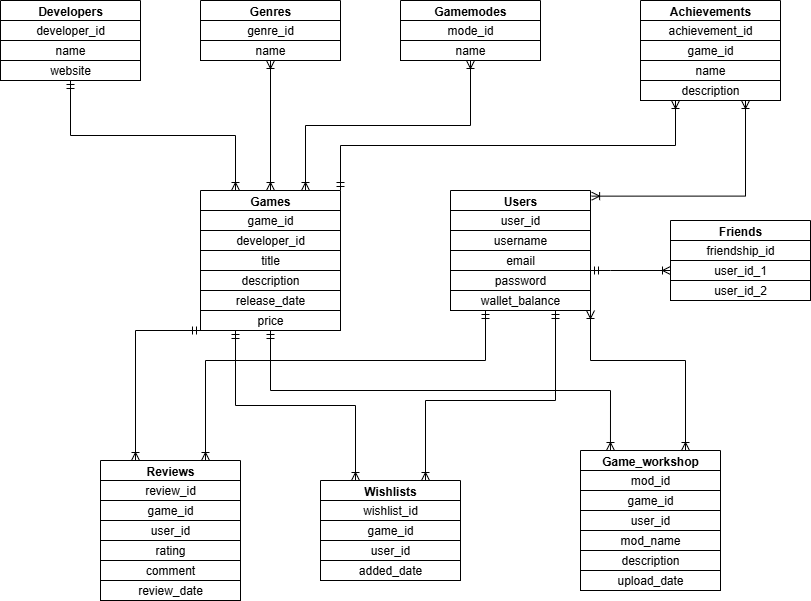

The diagram above was exported from draw.io. Its source (the exported page's mxGraphModel, read from the mxfile embedded in the PNG):
<mxGraphModel dx="1426" dy="751" grid="1" gridSize="10" guides="1" tooltips="1" connect="1" arrows="1" fold="1" page="1" pageScale="1" pageWidth="827" pageHeight="1169" math="0" shadow="0">
  <root>
    <mxCell id="0" />
    <mxCell id="1" parent="0" />
    <mxCell id="kzPIDT3LAyFRl12MddaA-36" value="Developers" style="swimlane;startSize=20;" parent="1" vertex="1">
      <mxGeometry width="140" height="80" as="geometry" />
    </mxCell>
    <mxCell id="kzPIDT3LAyFRl12MddaA-37" value="developer_id" style="rounded=0;whiteSpace=wrap;html=1;" parent="kzPIDT3LAyFRl12MddaA-36" vertex="1">
      <mxGeometry y="20" width="140" height="20" as="geometry" />
    </mxCell>
    <mxCell id="kzPIDT3LAyFRl12MddaA-38" value="name" style="rounded=0;whiteSpace=wrap;html=1;" parent="kzPIDT3LAyFRl12MddaA-36" vertex="1">
      <mxGeometry y="40" width="140" height="20" as="geometry" />
    </mxCell>
    <mxCell id="kzPIDT3LAyFRl12MddaA-39" value="website" style="rounded=0;whiteSpace=wrap;html=1;" parent="kzPIDT3LAyFRl12MddaA-36" vertex="1">
      <mxGeometry y="60" width="140" height="20" as="geometry" />
    </mxCell>
    <mxCell id="kzPIDT3LAyFRl12MddaA-40" value="Genres" style="swimlane;startSize=20;" parent="1" vertex="1">
      <mxGeometry x="200" width="140" height="60" as="geometry" />
    </mxCell>
    <mxCell id="kzPIDT3LAyFRl12MddaA-41" value="genre_id" style="rounded=0;whiteSpace=wrap;html=1;" parent="kzPIDT3LAyFRl12MddaA-40" vertex="1">
      <mxGeometry y="20" width="140" height="20" as="geometry" />
    </mxCell>
    <mxCell id="kzPIDT3LAyFRl12MddaA-42" value="name" style="rounded=0;whiteSpace=wrap;html=1;" parent="kzPIDT3LAyFRl12MddaA-40" vertex="1">
      <mxGeometry y="40" width="140" height="20" as="geometry" />
    </mxCell>
    <mxCell id="kzPIDT3LAyFRl12MddaA-46" value="Gamemodes" style="swimlane;startSize=20;" parent="1" vertex="1">
      <mxGeometry x="400" width="140" height="60" as="geometry" />
    </mxCell>
    <mxCell id="kzPIDT3LAyFRl12MddaA-47" value="mode_id" style="rounded=0;whiteSpace=wrap;html=1;" parent="kzPIDT3LAyFRl12MddaA-46" vertex="1">
      <mxGeometry y="20" width="140" height="20" as="geometry" />
    </mxCell>
    <mxCell id="kzPIDT3LAyFRl12MddaA-48" value="name" style="rounded=0;whiteSpace=wrap;html=1;" parent="kzPIDT3LAyFRl12MddaA-46" vertex="1">
      <mxGeometry y="40" width="140" height="20" as="geometry" />
    </mxCell>
    <mxCell id="kzPIDT3LAyFRl12MddaA-50" value="Achievements" style="swimlane;startSize=20;" parent="1" vertex="1">
      <mxGeometry x="640" width="140" height="100" as="geometry" />
    </mxCell>
    <mxCell id="kzPIDT3LAyFRl12MddaA-51" value="achievement_id" style="rounded=0;whiteSpace=wrap;html=1;" parent="kzPIDT3LAyFRl12MddaA-50" vertex="1">
      <mxGeometry y="20" width="140" height="20" as="geometry" />
    </mxCell>
    <mxCell id="kzPIDT3LAyFRl12MddaA-52" value="game_id" style="rounded=0;whiteSpace=wrap;html=1;" parent="kzPIDT3LAyFRl12MddaA-50" vertex="1">
      <mxGeometry y="40" width="140" height="20" as="geometry" />
    </mxCell>
    <mxCell id="kzPIDT3LAyFRl12MddaA-53" value="name" style="rounded=0;whiteSpace=wrap;html=1;" parent="kzPIDT3LAyFRl12MddaA-50" vertex="1">
      <mxGeometry y="60" width="140" height="20" as="geometry" />
    </mxCell>
    <mxCell id="kzPIDT3LAyFRl12MddaA-54" value="description" style="rounded=0;whiteSpace=wrap;html=1;" parent="kzPIDT3LAyFRl12MddaA-50" vertex="1">
      <mxGeometry y="80" width="140" height="20" as="geometry" />
    </mxCell>
    <mxCell id="kzPIDT3LAyFRl12MddaA-56" value="Games" style="swimlane;startSize=20;" parent="1" vertex="1">
      <mxGeometry x="200" y="190" width="140" height="140" as="geometry" />
    </mxCell>
    <mxCell id="kzPIDT3LAyFRl12MddaA-57" value="game_id" style="rounded=0;whiteSpace=wrap;html=1;" parent="kzPIDT3LAyFRl12MddaA-56" vertex="1">
      <mxGeometry y="20" width="140" height="20" as="geometry" />
    </mxCell>
    <mxCell id="kzPIDT3LAyFRl12MddaA-58" value="developer_id" style="rounded=0;whiteSpace=wrap;html=1;" parent="kzPIDT3LAyFRl12MddaA-56" vertex="1">
      <mxGeometry y="40" width="140" height="20" as="geometry" />
    </mxCell>
    <mxCell id="kzPIDT3LAyFRl12MddaA-59" value="title" style="rounded=0;whiteSpace=wrap;html=1;" parent="kzPIDT3LAyFRl12MddaA-56" vertex="1">
      <mxGeometry y="60" width="140" height="20" as="geometry" />
    </mxCell>
    <mxCell id="kzPIDT3LAyFRl12MddaA-60" value="description" style="rounded=0;whiteSpace=wrap;html=1;" parent="kzPIDT3LAyFRl12MddaA-56" vertex="1">
      <mxGeometry y="80" width="140" height="20" as="geometry" />
    </mxCell>
    <mxCell id="kzPIDT3LAyFRl12MddaA-61" value="release_date" style="rounded=0;whiteSpace=wrap;html=1;" parent="kzPIDT3LAyFRl12MddaA-56" vertex="1">
      <mxGeometry y="100" width="140" height="20" as="geometry" />
    </mxCell>
    <mxCell id="kzPIDT3LAyFRl12MddaA-62" value="price" style="rounded=0;whiteSpace=wrap;html=1;" parent="kzPIDT3LAyFRl12MddaA-56" vertex="1">
      <mxGeometry y="120" width="140" height="20" as="geometry" />
    </mxCell>
    <mxCell id="kzPIDT3LAyFRl12MddaA-63" value="" style="rounded=0;whiteSpace=wrap;html=1;" parent="kzPIDT3LAyFRl12MddaA-56" vertex="1">
      <mxGeometry y="140" width="140" as="geometry" />
    </mxCell>
    <mxCell id="kzPIDT3LAyFRl12MddaA-64" value="Users" style="swimlane;startSize=20;" parent="1" vertex="1">
      <mxGeometry x="450" y="190" width="140" height="120" as="geometry" />
    </mxCell>
    <mxCell id="kzPIDT3LAyFRl12MddaA-65" value="user_id" style="rounded=0;whiteSpace=wrap;html=1;" parent="kzPIDT3LAyFRl12MddaA-64" vertex="1">
      <mxGeometry y="20" width="140" height="20" as="geometry" />
    </mxCell>
    <mxCell id="kzPIDT3LAyFRl12MddaA-66" value="username" style="rounded=0;whiteSpace=wrap;html=1;" parent="kzPIDT3LAyFRl12MddaA-64" vertex="1">
      <mxGeometry y="40" width="140" height="20" as="geometry" />
    </mxCell>
    <mxCell id="kzPIDT3LAyFRl12MddaA-67" value="email" style="rounded=0;whiteSpace=wrap;html=1;" parent="kzPIDT3LAyFRl12MddaA-64" vertex="1">
      <mxGeometry y="60" width="140" height="20" as="geometry" />
    </mxCell>
    <mxCell id="kzPIDT3LAyFRl12MddaA-68" value="password" style="rounded=0;whiteSpace=wrap;html=1;" parent="kzPIDT3LAyFRl12MddaA-64" vertex="1">
      <mxGeometry y="80" width="140" height="20" as="geometry" />
    </mxCell>
    <mxCell id="kzPIDT3LAyFRl12MddaA-69" value="wallet_balance" style="rounded=0;whiteSpace=wrap;html=1;" parent="kzPIDT3LAyFRl12MddaA-64" vertex="1">
      <mxGeometry y="100" width="140" height="20" as="geometry" />
    </mxCell>
    <mxCell id="kzPIDT3LAyFRl12MddaA-70" value="" style="rounded=0;whiteSpace=wrap;html=1;" parent="kzPIDT3LAyFRl12MddaA-64" vertex="1">
      <mxGeometry y="120" width="140" as="geometry" />
    </mxCell>
    <mxCell id="kzPIDT3LAyFRl12MddaA-71" value="" style="rounded=0;whiteSpace=wrap;html=1;" parent="kzPIDT3LAyFRl12MddaA-64" vertex="1">
      <mxGeometry y="140" width="140" as="geometry" />
    </mxCell>
    <mxCell id="kzPIDT3LAyFRl12MddaA-72" value="Reviews" style="swimlane;startSize=20;" parent="1" vertex="1">
      <mxGeometry x="100" y="460" width="140" height="140" as="geometry" />
    </mxCell>
    <mxCell id="kzPIDT3LAyFRl12MddaA-73" value="review_id" style="rounded=0;whiteSpace=wrap;html=1;" parent="kzPIDT3LAyFRl12MddaA-72" vertex="1">
      <mxGeometry y="20" width="140" height="20" as="geometry" />
    </mxCell>
    <mxCell id="kzPIDT3LAyFRl12MddaA-74" value="game_id" style="rounded=0;whiteSpace=wrap;html=1;" parent="kzPIDT3LAyFRl12MddaA-72" vertex="1">
      <mxGeometry y="40" width="140" height="20" as="geometry" />
    </mxCell>
    <mxCell id="kzPIDT3LAyFRl12MddaA-75" value="user_id" style="rounded=0;whiteSpace=wrap;html=1;" parent="kzPIDT3LAyFRl12MddaA-72" vertex="1">
      <mxGeometry y="60" width="140" height="20" as="geometry" />
    </mxCell>
    <mxCell id="kzPIDT3LAyFRl12MddaA-76" value="rating" style="rounded=0;whiteSpace=wrap;html=1;" parent="kzPIDT3LAyFRl12MddaA-72" vertex="1">
      <mxGeometry y="80" width="140" height="20" as="geometry" />
    </mxCell>
    <mxCell id="kzPIDT3LAyFRl12MddaA-77" value="comment" style="rounded=0;whiteSpace=wrap;html=1;" parent="kzPIDT3LAyFRl12MddaA-72" vertex="1">
      <mxGeometry y="100" width="140" height="20" as="geometry" />
    </mxCell>
    <mxCell id="kzPIDT3LAyFRl12MddaA-78" value="review_date" style="rounded=0;whiteSpace=wrap;html=1;" parent="kzPIDT3LAyFRl12MddaA-72" vertex="1">
      <mxGeometry y="120" width="140" height="20" as="geometry" />
    </mxCell>
    <mxCell id="kzPIDT3LAyFRl12MddaA-79" value="" style="rounded=0;whiteSpace=wrap;html=1;" parent="kzPIDT3LAyFRl12MddaA-72" vertex="1">
      <mxGeometry y="140" width="140" as="geometry" />
    </mxCell>
    <mxCell id="kzPIDT3LAyFRl12MddaA-88" value="Friends" style="swimlane;startSize=20;" parent="1" vertex="1">
      <mxGeometry x="670" y="220" width="140" height="80" as="geometry" />
    </mxCell>
    <mxCell id="kzPIDT3LAyFRl12MddaA-89" value="friendship_id" style="rounded=0;whiteSpace=wrap;html=1;" parent="kzPIDT3LAyFRl12MddaA-88" vertex="1">
      <mxGeometry y="20" width="140" height="20" as="geometry" />
    </mxCell>
    <mxCell id="kzPIDT3LAyFRl12MddaA-90" value="user_id_1" style="rounded=0;whiteSpace=wrap;html=1;" parent="kzPIDT3LAyFRl12MddaA-88" vertex="1">
      <mxGeometry y="40" width="140" height="20" as="geometry" />
    </mxCell>
    <mxCell id="kzPIDT3LAyFRl12MddaA-91" value="user_id_2" style="rounded=0;whiteSpace=wrap;html=1;" parent="kzPIDT3LAyFRl12MddaA-88" vertex="1">
      <mxGeometry y="60" width="140" height="20" as="geometry" />
    </mxCell>
    <mxCell id="kzPIDT3LAyFRl12MddaA-92" value="Wishlists" style="swimlane;startSize=20;" parent="1" vertex="1">
      <mxGeometry x="320" y="480" width="140" height="100" as="geometry" />
    </mxCell>
    <mxCell id="kzPIDT3LAyFRl12MddaA-93" value="wishlist_id" style="rounded=0;whiteSpace=wrap;html=1;" parent="kzPIDT3LAyFRl12MddaA-92" vertex="1">
      <mxGeometry y="20" width="140" height="20" as="geometry" />
    </mxCell>
    <mxCell id="kzPIDT3LAyFRl12MddaA-94" value="game_id" style="rounded=0;whiteSpace=wrap;html=1;" parent="kzPIDT3LAyFRl12MddaA-92" vertex="1">
      <mxGeometry y="40" width="140" height="20" as="geometry" />
    </mxCell>
    <mxCell id="kzPIDT3LAyFRl12MddaA-95" value="user_id" style="rounded=0;whiteSpace=wrap;html=1;" parent="kzPIDT3LAyFRl12MddaA-92" vertex="1">
      <mxGeometry y="60" width="140" height="20" as="geometry" />
    </mxCell>
    <mxCell id="kzPIDT3LAyFRl12MddaA-96" value="added_date" style="rounded=0;whiteSpace=wrap;html=1;" parent="kzPIDT3LAyFRl12MddaA-92" vertex="1">
      <mxGeometry y="80" width="140" height="20" as="geometry" />
    </mxCell>
    <mxCell id="kzPIDT3LAyFRl12MddaA-97" value="Game_workshop" style="swimlane;startSize=20;" parent="1" vertex="1">
      <mxGeometry x="580" y="450" width="140" height="140" as="geometry" />
    </mxCell>
    <mxCell id="kzPIDT3LAyFRl12MddaA-98" value="mod_id" style="rounded=0;whiteSpace=wrap;html=1;" parent="kzPIDT3LAyFRl12MddaA-97" vertex="1">
      <mxGeometry y="20" width="140" height="20" as="geometry" />
    </mxCell>
    <mxCell id="kzPIDT3LAyFRl12MddaA-99" value="game_id" style="rounded=0;whiteSpace=wrap;html=1;" parent="kzPIDT3LAyFRl12MddaA-97" vertex="1">
      <mxGeometry y="40" width="140" height="20" as="geometry" />
    </mxCell>
    <mxCell id="kzPIDT3LAyFRl12MddaA-100" value="user_id" style="rounded=0;whiteSpace=wrap;html=1;" parent="kzPIDT3LAyFRl12MddaA-97" vertex="1">
      <mxGeometry y="60" width="140" height="20" as="geometry" />
    </mxCell>
    <mxCell id="kzPIDT3LAyFRl12MddaA-101" value="mod_name" style="rounded=0;whiteSpace=wrap;html=1;" parent="kzPIDT3LAyFRl12MddaA-97" vertex="1">
      <mxGeometry y="80" width="140" height="20" as="geometry" />
    </mxCell>
    <mxCell id="kzPIDT3LAyFRl12MddaA-102" value="description" style="rounded=0;whiteSpace=wrap;html=1;" parent="kzPIDT3LAyFRl12MddaA-97" vertex="1">
      <mxGeometry y="100" width="140" height="20" as="geometry" />
    </mxCell>
    <mxCell id="kzPIDT3LAyFRl12MddaA-103" value="upload_date" style="rounded=0;whiteSpace=wrap;html=1;" parent="kzPIDT3LAyFRl12MddaA-97" vertex="1">
      <mxGeometry y="120" width="140" height="20" as="geometry" />
    </mxCell>
    <mxCell id="kzPIDT3LAyFRl12MddaA-104" value="" style="rounded=0;whiteSpace=wrap;html=1;" parent="kzPIDT3LAyFRl12MddaA-97" vertex="1">
      <mxGeometry y="140" width="140" as="geometry" />
    </mxCell>
    <mxCell id="kzPIDT3LAyFRl12MddaA-105" value="" style="edgeStyle=orthogonalEdgeStyle;fontSize=12;html=1;endArrow=ERoneToMany;startArrow=ERoneToMany;rounded=0;strokeColor=default;entryX=0.5;entryY=1;entryDx=0;entryDy=0;exitX=0.5;exitY=0;exitDx=0;exitDy=0;" parent="1" source="kzPIDT3LAyFRl12MddaA-56" target="kzPIDT3LAyFRl12MddaA-40" edge="1">
      <mxGeometry width="100" height="100" relative="1" as="geometry">
        <mxPoint x="160" y="170" as="sourcePoint" />
        <mxPoint x="270" y="80" as="targetPoint" />
      </mxGeometry>
    </mxCell>
    <mxCell id="kzPIDT3LAyFRl12MddaA-107" value="" style="edgeStyle=orthogonalEdgeStyle;fontSize=12;html=1;endArrow=ERoneToMany;startArrow=ERoneToMany;rounded=0;entryX=0.5;entryY=1;entryDx=0;entryDy=0;exitX=0.75;exitY=0;exitDx=0;exitDy=0;" parent="1" source="kzPIDT3LAyFRl12MddaA-56" target="kzPIDT3LAyFRl12MddaA-46" edge="1">
      <mxGeometry width="100" height="100" relative="1" as="geometry">
        <mxPoint x="350" y="220" as="sourcePoint" />
        <mxPoint x="450" y="120" as="targetPoint" />
      </mxGeometry>
    </mxCell>
    <mxCell id="kzPIDT3LAyFRl12MddaA-108" value="" style="edgeStyle=orthogonalEdgeStyle;fontSize=12;html=1;endArrow=ERoneToMany;startArrow=ERmandOne;rounded=0;exitX=1;exitY=0;exitDx=0;exitDy=0;entryX=0.25;entryY=1;entryDx=0;entryDy=0;" parent="1" source="kzPIDT3LAyFRl12MddaA-56" target="kzPIDT3LAyFRl12MddaA-54" edge="1">
      <mxGeometry width="100" height="100" relative="1" as="geometry">
        <mxPoint x="350" y="220" as="sourcePoint" />
        <mxPoint x="450" y="120" as="targetPoint" />
      </mxGeometry>
    </mxCell>
    <mxCell id="kzPIDT3LAyFRl12MddaA-111" value="" style="edgeStyle=orthogonalEdgeStyle;fontSize=12;html=1;endArrow=ERoneToMany;startArrow=ERoneToMany;rounded=0;exitX=1.008;exitY=0.047;exitDx=0;exitDy=0;exitPerimeter=0;entryX=0.75;entryY=1;entryDx=0;entryDy=0;" parent="1" source="kzPIDT3LAyFRl12MddaA-64" target="kzPIDT3LAyFRl12MddaA-54" edge="1">
      <mxGeometry width="100" height="100" relative="1" as="geometry">
        <mxPoint x="350" y="220" as="sourcePoint" />
        <mxPoint x="450" y="120" as="targetPoint" />
      </mxGeometry>
    </mxCell>
    <mxCell id="kzPIDT3LAyFRl12MddaA-112" value="" style="edgeStyle=orthogonalEdgeStyle;fontSize=12;html=1;endArrow=ERoneToMany;startArrow=ERmandOne;rounded=0;exitX=0.5;exitY=1;exitDx=0;exitDy=0;entryX=0.25;entryY=0;entryDx=0;entryDy=0;" parent="1" source="kzPIDT3LAyFRl12MddaA-39" target="kzPIDT3LAyFRl12MddaA-56" edge="1">
      <mxGeometry width="100" height="100" relative="1" as="geometry">
        <mxPoint x="350" y="310" as="sourcePoint" />
        <mxPoint x="60" y="150" as="targetPoint" />
      </mxGeometry>
    </mxCell>
    <mxCell id="kzPIDT3LAyFRl12MddaA-113" value="" style="edgeStyle=orthogonalEdgeStyle;fontSize=12;html=1;endArrow=ERoneToMany;startArrow=ERmandOne;rounded=0;exitX=0;exitY=1;exitDx=0;exitDy=0;entryX=0.25;entryY=0;entryDx=0;entryDy=0;" parent="1" source="kzPIDT3LAyFRl12MddaA-56" target="kzPIDT3LAyFRl12MddaA-72" edge="1">
      <mxGeometry width="100" height="100" relative="1" as="geometry">
        <mxPoint x="350" y="390" as="sourcePoint" />
        <mxPoint x="450" y="290" as="targetPoint" />
        <Array as="points">
          <mxPoint x="135" y="330" />
        </Array>
      </mxGeometry>
    </mxCell>
    <mxCell id="kzPIDT3LAyFRl12MddaA-114" value="" style="edgeStyle=orthogonalEdgeStyle;fontSize=12;html=1;endArrow=ERoneToMany;startArrow=ERmandOne;rounded=0;exitX=1;exitY=0;exitDx=0;exitDy=0;entryX=0;entryY=0.5;entryDx=0;entryDy=0;" parent="1" source="kzPIDT3LAyFRl12MddaA-68" target="kzPIDT3LAyFRl12MddaA-90" edge="1">
      <mxGeometry width="100" height="100" relative="1" as="geometry">
        <mxPoint x="370" y="400" as="sourcePoint" />
        <mxPoint x="630" y="310" as="targetPoint" />
        <Array as="points">
          <mxPoint x="610" y="270" />
          <mxPoint x="610" y="270" />
        </Array>
      </mxGeometry>
    </mxCell>
    <mxCell id="kzPIDT3LAyFRl12MddaA-115" value="" style="edgeStyle=orthogonalEdgeStyle;fontSize=12;html=1;endArrow=ERoneToMany;startArrow=ERmandOne;rounded=0;exitX=0.25;exitY=1;exitDx=0;exitDy=0;entryX=0.25;entryY=0;entryDx=0;entryDy=0;" parent="1" source="kzPIDT3LAyFRl12MddaA-56" target="kzPIDT3LAyFRl12MddaA-92" edge="1">
      <mxGeometry width="100" height="100" relative="1" as="geometry">
        <mxPoint x="290" y="380" as="sourcePoint" />
        <mxPoint x="450" y="290" as="targetPoint" />
      </mxGeometry>
    </mxCell>
    <mxCell id="kzPIDT3LAyFRl12MddaA-117" value="" style="edgeStyle=orthogonalEdgeStyle;fontSize=12;html=1;endArrow=ERoneToMany;startArrow=ERmandOne;rounded=0;entryX=0.214;entryY=0;entryDx=0;entryDy=0;entryPerimeter=0;exitX=0;exitY=0;exitDx=0;exitDy=0;" parent="1" source="kzPIDT3LAyFRl12MddaA-63" target="kzPIDT3LAyFRl12MddaA-97" edge="1">
      <mxGeometry width="100" height="100" relative="1" as="geometry">
        <mxPoint x="410" y="450" as="sourcePoint" />
        <mxPoint x="510" y="350" as="targetPoint" />
        <Array as="points">
          <mxPoint x="270" y="390" />
          <mxPoint x="610" y="390" />
        </Array>
      </mxGeometry>
    </mxCell>
    <mxCell id="kzPIDT3LAyFRl12MddaA-118" value="" style="edgeStyle=orthogonalEdgeStyle;fontSize=12;html=1;endArrow=ERoneToMany;startArrow=ERoneToMany;rounded=0;entryX=1;entryY=1;entryDx=0;entryDy=0;exitX=0.75;exitY=0;exitDx=0;exitDy=0;" parent="1" source="kzPIDT3LAyFRl12MddaA-97" target="kzPIDT3LAyFRl12MddaA-64" edge="1">
      <mxGeometry width="100" height="100" relative="1" as="geometry">
        <mxPoint x="350" y="310" as="sourcePoint" />
        <mxPoint x="450" y="210" as="targetPoint" />
        <Array as="points">
          <mxPoint x="685" y="360" />
          <mxPoint x="590" y="360" />
        </Array>
      </mxGeometry>
    </mxCell>
    <mxCell id="kzPIDT3LAyFRl12MddaA-119" value="" style="edgeStyle=orthogonalEdgeStyle;fontSize=12;html=1;endArrow=ERoneToMany;startArrow=ERmandOne;rounded=0;entryX=0.75;entryY=0;entryDx=0;entryDy=0;exitX=0.75;exitY=1;exitDx=0;exitDy=0;" parent="1" source="kzPIDT3LAyFRl12MddaA-64" target="kzPIDT3LAyFRl12MddaA-92" edge="1">
      <mxGeometry width="100" height="100" relative="1" as="geometry">
        <mxPoint x="550" y="350" as="sourcePoint" />
        <mxPoint x="450" y="290" as="targetPoint" />
        <Array as="points">
          <mxPoint x="555" y="400" />
          <mxPoint x="425" y="400" />
        </Array>
      </mxGeometry>
    </mxCell>
    <mxCell id="kzPIDT3LAyFRl12MddaA-120" value="" style="edgeStyle=orthogonalEdgeStyle;fontSize=12;html=1;endArrow=ERoneToMany;startArrow=ERmandOne;rounded=0;exitX=0.25;exitY=1;exitDx=0;exitDy=0;entryX=0.75;entryY=0;entryDx=0;entryDy=0;" parent="1" source="kzPIDT3LAyFRl12MddaA-64" target="kzPIDT3LAyFRl12MddaA-72" edge="1">
      <mxGeometry width="100" height="100" relative="1" as="geometry">
        <mxPoint x="370" y="420" as="sourcePoint" />
        <mxPoint x="280" y="440" as="targetPoint" />
        <Array as="points">
          <mxPoint x="485" y="360" />
          <mxPoint x="205" y="360" />
        </Array>
      </mxGeometry>
    </mxCell>
  </root>
</mxGraphModel>